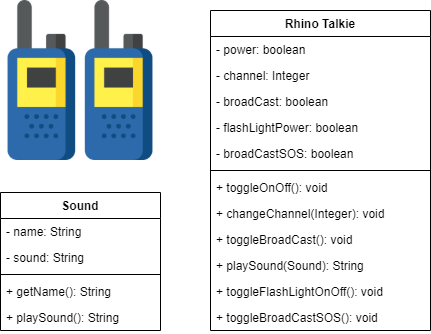

The diagram above was exported from draw.io. Its source (the exported page's mxGraphModel, read from the mxfile embedded in the PNG):
<mxGraphModel dx="868" dy="450" grid="1" gridSize="10" guides="1" tooltips="1" connect="1" arrows="1" fold="1" page="1" pageScale="1" pageWidth="850" pageHeight="1100" math="0" shadow="0">
  <root>
    <mxCell id="0" />
    <mxCell id="1" parent="0" />
    <mxCell id="jFvCt5zYSXpQ7zz2-H_X-1" value="" style="shape=image;verticalLabelPosition=bottom;labelBackgroundColor=#ffffff;verticalAlign=top;aspect=fixed;imageAspect=0;image=data:image/png,(base64 omitted: 19492 chars);" vertex="1" parent="1">
      <mxGeometry x="90" y="80" width="160" height="160" as="geometry" />
    </mxCell>
    <mxCell id="jFvCt5zYSXpQ7zz2-H_X-2" value="Rhino Talkie&#10;" style="swimlane;fontStyle=1;align=center;verticalAlign=top;childLayout=stackLayout;horizontal=1;startSize=26;horizontalStack=0;resizeParent=1;resizeParentMax=0;resizeLast=0;collapsible=1;marginBottom=0;" vertex="1" parent="1">
      <mxGeometry x="300" y="90" width="220" height="320" as="geometry" />
    </mxCell>
    <mxCell id="jFvCt5zYSXpQ7zz2-H_X-3" value="- power: boolean" style="text;strokeColor=none;fillColor=none;align=left;verticalAlign=top;spacingLeft=4;spacingRight=4;overflow=hidden;rotatable=0;points=[[0,0.5],[1,0.5]];portConstraint=eastwest;" vertex="1" parent="jFvCt5zYSXpQ7zz2-H_X-2">
      <mxGeometry y="26" width="220" height="26" as="geometry" />
    </mxCell>
    <mxCell id="jFvCt5zYSXpQ7zz2-H_X-6" value="- channel: Integer" style="text;strokeColor=none;fillColor=none;align=left;verticalAlign=top;spacingLeft=4;spacingRight=4;overflow=hidden;rotatable=0;points=[[0,0.5],[1,0.5]];portConstraint=eastwest;" vertex="1" parent="jFvCt5zYSXpQ7zz2-H_X-2">
      <mxGeometry y="52" width="220" height="26" as="geometry" />
    </mxCell>
    <mxCell id="jFvCt5zYSXpQ7zz2-H_X-8" value="- broadCast: boolean" style="text;strokeColor=none;fillColor=none;align=left;verticalAlign=top;spacingLeft=4;spacingRight=4;overflow=hidden;rotatable=0;points=[[0,0.5],[1,0.5]];portConstraint=eastwest;" vertex="1" parent="jFvCt5zYSXpQ7zz2-H_X-2">
      <mxGeometry y="78" width="220" height="26" as="geometry" />
    </mxCell>
    <mxCell id="jFvCt5zYSXpQ7zz2-H_X-17" value="- flashLightPower: boolean" style="text;strokeColor=none;fillColor=none;align=left;verticalAlign=top;spacingLeft=4;spacingRight=4;overflow=hidden;rotatable=0;points=[[0,0.5],[1,0.5]];portConstraint=eastwest;" vertex="1" parent="jFvCt5zYSXpQ7zz2-H_X-2">
      <mxGeometry y="104" width="220" height="26" as="geometry" />
    </mxCell>
    <mxCell id="jFvCt5zYSXpQ7zz2-H_X-19" value="- broadCastSOS: boolean" style="text;strokeColor=none;fillColor=none;align=left;verticalAlign=top;spacingLeft=4;spacingRight=4;overflow=hidden;rotatable=0;points=[[0,0.5],[1,0.5]];portConstraint=eastwest;" vertex="1" parent="jFvCt5zYSXpQ7zz2-H_X-2">
      <mxGeometry y="130" width="220" height="26" as="geometry" />
    </mxCell>
    <mxCell id="jFvCt5zYSXpQ7zz2-H_X-4" value="" style="line;strokeWidth=1;fillColor=none;align=left;verticalAlign=middle;spacingTop=-1;spacingLeft=3;spacingRight=3;rotatable=0;labelPosition=right;points=[];portConstraint=eastwest;" vertex="1" parent="jFvCt5zYSXpQ7zz2-H_X-2">
      <mxGeometry y="156" width="220" height="8" as="geometry" />
    </mxCell>
    <mxCell id="jFvCt5zYSXpQ7zz2-H_X-5" value="+ toggleOnOff(): void" style="text;strokeColor=none;fillColor=none;align=left;verticalAlign=top;spacingLeft=4;spacingRight=4;overflow=hidden;rotatable=0;points=[[0,0.5],[1,0.5]];portConstraint=eastwest;" vertex="1" parent="jFvCt5zYSXpQ7zz2-H_X-2">
      <mxGeometry y="164" width="220" height="26" as="geometry" />
    </mxCell>
    <mxCell id="jFvCt5zYSXpQ7zz2-H_X-7" value="+ changeChannel(Integer): void" style="text;strokeColor=none;fillColor=none;align=left;verticalAlign=top;spacingLeft=4;spacingRight=4;overflow=hidden;rotatable=0;points=[[0,0.5],[1,0.5]];portConstraint=eastwest;" vertex="1" parent="jFvCt5zYSXpQ7zz2-H_X-2">
      <mxGeometry y="190" width="220" height="26" as="geometry" />
    </mxCell>
    <mxCell id="jFvCt5zYSXpQ7zz2-H_X-9" value="+ toggleBroadCast(): void" style="text;strokeColor=none;fillColor=none;align=left;verticalAlign=top;spacingLeft=4;spacingRight=4;overflow=hidden;rotatable=0;points=[[0,0.5],[1,0.5]];portConstraint=eastwest;" vertex="1" parent="jFvCt5zYSXpQ7zz2-H_X-2">
      <mxGeometry y="216" width="220" height="26" as="geometry" />
    </mxCell>
    <mxCell id="jFvCt5zYSXpQ7zz2-H_X-16" value="+ playSound(Sound): String" style="text;strokeColor=none;fillColor=none;align=left;verticalAlign=top;spacingLeft=4;spacingRight=4;overflow=hidden;rotatable=0;points=[[0,0.5],[1,0.5]];portConstraint=eastwest;" vertex="1" parent="jFvCt5zYSXpQ7zz2-H_X-2">
      <mxGeometry y="242" width="220" height="26" as="geometry" />
    </mxCell>
    <mxCell id="jFvCt5zYSXpQ7zz2-H_X-18" value="+ toggleFlashLightOnOff(): void" style="text;strokeColor=none;fillColor=none;align=left;verticalAlign=top;spacingLeft=4;spacingRight=4;overflow=hidden;rotatable=0;points=[[0,0.5],[1,0.5]];portConstraint=eastwest;" vertex="1" parent="jFvCt5zYSXpQ7zz2-H_X-2">
      <mxGeometry y="268" width="220" height="26" as="geometry" />
    </mxCell>
    <mxCell id="jFvCt5zYSXpQ7zz2-H_X-20" value="+ toggleBroadCastSOS(): void" style="text;strokeColor=none;fillColor=none;align=left;verticalAlign=top;spacingLeft=4;spacingRight=4;overflow=hidden;rotatable=0;points=[[0,0.5],[1,0.5]];portConstraint=eastwest;" vertex="1" parent="jFvCt5zYSXpQ7zz2-H_X-2">
      <mxGeometry y="294" width="220" height="26" as="geometry" />
    </mxCell>
    <mxCell id="jFvCt5zYSXpQ7zz2-H_X-10" value="Sound" style="swimlane;fontStyle=1;align=center;verticalAlign=top;childLayout=stackLayout;horizontal=1;startSize=26;horizontalStack=0;resizeParent=1;resizeParentMax=0;resizeLast=0;collapsible=1;marginBottom=0;" vertex="1" parent="1">
      <mxGeometry x="90" y="272" width="160" height="138" as="geometry" />
    </mxCell>
    <mxCell id="jFvCt5zYSXpQ7zz2-H_X-11" value="- name: String" style="text;strokeColor=none;fillColor=none;align=left;verticalAlign=top;spacingLeft=4;spacingRight=4;overflow=hidden;rotatable=0;points=[[0,0.5],[1,0.5]];portConstraint=eastwest;" vertex="1" parent="jFvCt5zYSXpQ7zz2-H_X-10">
      <mxGeometry y="26" width="160" height="26" as="geometry" />
    </mxCell>
    <mxCell id="jFvCt5zYSXpQ7zz2-H_X-14" value="- sound: String" style="text;strokeColor=none;fillColor=none;align=left;verticalAlign=top;spacingLeft=4;spacingRight=4;overflow=hidden;rotatable=0;points=[[0,0.5],[1,0.5]];portConstraint=eastwest;" vertex="1" parent="jFvCt5zYSXpQ7zz2-H_X-10">
      <mxGeometry y="52" width="160" height="26" as="geometry" />
    </mxCell>
    <mxCell id="jFvCt5zYSXpQ7zz2-H_X-12" value="" style="line;strokeWidth=1;fillColor=none;align=left;verticalAlign=middle;spacingTop=-1;spacingLeft=3;spacingRight=3;rotatable=0;labelPosition=right;points=[];portConstraint=eastwest;" vertex="1" parent="jFvCt5zYSXpQ7zz2-H_X-10">
      <mxGeometry y="78" width="160" height="8" as="geometry" />
    </mxCell>
    <mxCell id="jFvCt5zYSXpQ7zz2-H_X-13" value="+ getName(): String" style="text;strokeColor=none;fillColor=none;align=left;verticalAlign=top;spacingLeft=4;spacingRight=4;overflow=hidden;rotatable=0;points=[[0,0.5],[1,0.5]];portConstraint=eastwest;" vertex="1" parent="jFvCt5zYSXpQ7zz2-H_X-10">
      <mxGeometry y="86" width="160" height="26" as="geometry" />
    </mxCell>
    <mxCell id="jFvCt5zYSXpQ7zz2-H_X-15" value="+ playSound(): String" style="text;strokeColor=none;fillColor=none;align=left;verticalAlign=top;spacingLeft=4;spacingRight=4;overflow=hidden;rotatable=0;points=[[0,0.5],[1,0.5]];portConstraint=eastwest;" vertex="1" parent="jFvCt5zYSXpQ7zz2-H_X-10">
      <mxGeometry y="112" width="160" height="26" as="geometry" />
    </mxCell>
  </root>
</mxGraphModel>